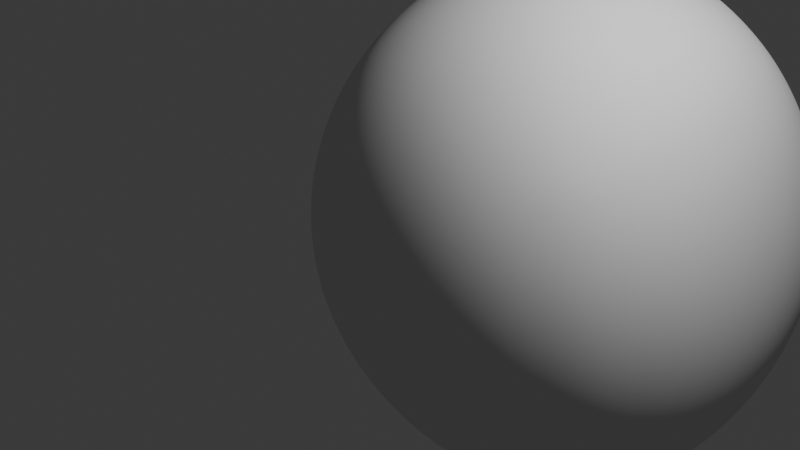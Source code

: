 # Source: rock.blend  (saved by Blender 4.3.34; exported with 4.5.12 LTS)
import bpy
from mathutils import Matrix  # noqa: F401  (used for matrix-valued properties, if any)

bpy.ops.wm.read_factory_settings(use_empty=True)
scene = bpy.context.scene
scene.name = 'Scene'

# ---- collections
col_collection = bpy.data.collections.new('Collection'); scene.collection.children.link(col_collection)

# ---- world
world_world = bpy.data.worlds.new('World'); scene.world = world_world
world_world.use_nodes = True; world_world.node_tree.nodes.clear()
_N = world_world.node_tree.nodes; _L = world_world.node_tree.links
n0 = _N.new('ShaderNodeOutputWorld'); n0.name = 'World Output'; n0.location = (300, 300)
n1 = _N.new('ShaderNodeBackground'); n1.name = 'Background'; n1.location = (10, 300)
n1.inputs[0].default_value = (0.05088, 0.05088, 0.05088, 1.0)
_L.new(n1.outputs[0], n0.inputs[0])
n0.is_active_output = True
world_world.color = (0.05088, 0.05088, 0.05088)
world_world.sun_shadow_jitter_overblur = 0.0

# ---- cameras
cam_camera = bpy.data.cameras.new('Camera')
cam_camera.clip_end = 100.0
cam_camera.ortho_scale = 7.314

# ---- lights
light_light = bpy.data.lights.new('Light', 'POINT')
light_light.energy = 1000.0
light_light.shadow_soft_size = 0.1

# ---- meshes
me_rock = bpy.data.meshes.new('rock')
me_rock.from_pydata([(-0.8084, -0.7797, -1.038), (-1.054, 1.504, -0.6576), (-0.2888, -0.4597, 0.2237), (-0.2888, 0.5403, 0.2237), (0.976, -0.7772, -1.432), (0.7305, 1.507, -1.051), (0.4714, -0.6475, 0.04834), (0.4714, 0.3525, 0.04834)], [], [(0, 2, 3, 1), (0, 1, 5, 4), (0, 4, 6, 2), (7, 6, 4, 5), (7, 3, 2, 6), (7, 5, 1, 3)])
me_rock.polygons.foreach_set('use_smooth', [True] * 6)
_k = {(0, 2): 0.09053, (0, 1): 0.12321, (1, 3): 0.09306, (2, 3): 0.13573, (0, 4): 0.05082, (1, 5): 0.05141, (4, 5): 0.05926, (4, 6): 0.22466, (6, 7): 0.24295, (5, 7): 0.07967, (3, 7): 0.26947}
me_rock.attributes.new('crease_edge', 'FLOAT', 'EDGE').data.foreach_set('value', [_k.get((min(e.vertices), max(e.vertices)), 0.0) for e in me_rock.edges])
me_rock.update()
me_rock_001 = bpy.data.meshes.new('rock.001')
me_rock_001.from_pydata([(-0.8084, -0.7797, -1.038), (-1.054, 1.504, -0.6576), (-0.2888, -0.4597, 0.2237), (-0.2888, 0.5403, 0.2237), (0.976, -0.7772, -1.432), (0.7305, 1.507, -1.051), (0.4714, -0.6475, 0.04834), (0.4714, 0.3525, 0.04834)], [], [(0, 2, 3, 1), (0, 1, 5, 4), (0, 4, 6, 2), (7, 6, 4, 5), (7, 3, 2, 6), (7, 5, 1, 3)])
me_rock_001.polygons.foreach_set('use_smooth', [True] * 6)
_k = {(0, 2): 0.09053, (0, 1): 0.12321, (1, 3): 0.09306, (2, 3): 0.13573, (0, 4): 0.05082, (1, 5): 0.05141, (4, 5): 0.05926, (4, 6): 0.22466, (6, 7): 0.24295, (5, 7): 0.07967, (3, 7): 0.26947}
me_rock_001.attributes.new('crease_edge', 'FLOAT', 'EDGE').data.foreach_set('value', [_k.get((min(e.vertices), max(e.vertices)), 0.0) for e in me_rock_001.edges])
me_rock_001.update()

# ---- objects
ob_light = bpy.data.objects.new('Light', light_light)
ob_camera = bpy.data.objects.new('Camera', cam_camera)
ob_rock = bpy.data.objects.new('rock', me_rock)
ob_rock_001 = bpy.data.objects.new('rock.001', me_rock_001)

# ---- transforms, parenting, visibility, modifiers, constraints
ob_light.location = (4.076, 1.005, 5.904)
ob_light.rotation_euler = (0.6503, 0.05522, 1.866)
ob_light.lock_rotations_4d = False
ob_light.empty_display_type = 'ARROWS'
ob_light.color = (0.0, 0.0, 0.0, 0.0)
ob_light.lineart.crease_threshold = 0.0
ob_camera.location = (7.359, -6.926, 4.958)
ob_camera.rotation_euler = (1.109, 0.0, 0.8149)
ob_camera.lock_rotations_4d = False
ob_camera.empty_display_type = 'ARROWS'
ob_camera.color = (0.0, 0.0, 0.0, 0.0)
ob_camera.display_type = 'WIRE'
ob_camera.lineart.crease_threshold = 0.0
ob_rock.location = (0.2949, 1.762, 1.176)
ob_rock.scale = (3.098, 3.098, 3.098)
_m = ob_rock.modifiers.new('Subsurf', 'SUBSURF')
_m.levels = 2
_m.render_levels = 3
_m = ob_rock.modifiers.new('Subsurf.001', 'SUBSURF')
_m.levels = 2
_m.render_levels = 3
_m = ob_rock.modifiers.new('Displace', 'DISPLACE')
_m.mid_level = 0.0
_m.strength = 0.005872
_m = ob_rock.modifiers.new('Displace.001', 'DISPLACE')
_m.mid_level = 0.0
_m.strength = 0.2759
_m = ob_rock.modifiers.new('Displace.002', 'DISPLACE')
_m.strength = 0.03754
_m = ob_rock.modifiers.new('Displace.003', 'DISPLACE')
_m.strength = 0.03282
ob_rock_001.location = (0.1701, 5.094, -0.463)
ob_rock_001.rotation_euler = (0.0, -0.0, -2.119)
ob_rock_001.scale = (1.237, 1.237, 1.237)
_m = ob_rock_001.modifiers.new('Subsurf', 'SUBSURF')
_m.levels = 2
_m.render_levels = 3
_m = ob_rock_001.modifiers.new('Subsurf.001', 'SUBSURF')
_m.levels = 2
_m.render_levels = 3
_m = ob_rock_001.modifiers.new('Displace', 'DISPLACE')
_m.mid_level = 0.0
_m.strength = 0.005872
_m = ob_rock_001.modifiers.new('Displace.001', 'DISPLACE')
_m.mid_level = 0.0
_m.strength = 0.2759
_m = ob_rock_001.modifiers.new('Displace.002', 'DISPLACE')
_m.strength = 0.03754
_m = ob_rock_001.modifiers.new('Displace.003', 'DISPLACE')
_m.strength = 0.03282

# ---- collection membership
col_collection.objects.link(ob_light)
col_collection.objects.link(ob_camera)
col_collection.objects.link(ob_rock)
col_collection.objects.link(ob_rock_001)

# ---- scene / render settings (as saved in the file)
scene.camera = ob_camera
scene.frame_start = 1; scene.frame_end = 250; scene.frame_set(1)
scene.render.engine = 'BLENDER_EEVEE_NEXT'
bpy.context.view_layer.update()
